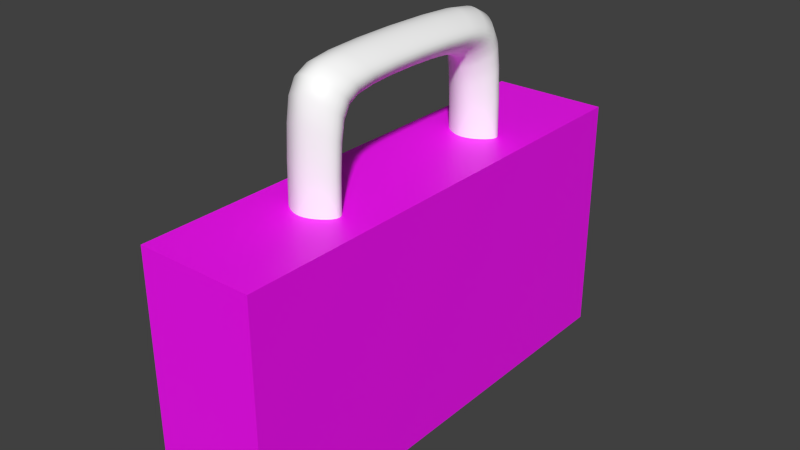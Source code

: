 # Source: medkit.blend  (saved by Blender 2.82.7; exported with 4.5.12 LTS)
import bpy
from mathutils import Matrix  # noqa: F401  (used for matrix-valued properties, if any)

bpy.ops.wm.read_factory_settings(use_empty=True)
scene = bpy.context.scene
scene.name = 'Scene'

# ---- collections
col_collection_1 = bpy.data.collections.new('Collection 1'); scene.collection.children.link(col_collection_1)

# ---- images (referenced by path relative to the original .blend; pixels are not part of the script)
import os
ASSET_DIR = os.environ.get("B2B_ASSET_DIR", "")  # directory of the original .blend (textures are referenced by path, not embedded)
HERE = os.path.dirname(os.path.abspath(__file__))  # packed textures are extracted next to this script under _unpacked/

def load_image(name, relpath, width, height, colorspace="sRGB"):
    """Load a texture the original file referenced (path relative to the .blend, or extracted next to this script)."""
    p = next((c for c in (os.path.join(HERE, relpath), os.path.join(ASSET_DIR, relpath)) if relpath and os.path.exists(c)), "")
    if p:
        img = bpy.data.images.load(p, check_existing=True)
        img.name = name
    else:  # same state as the original file: an image datablock whose file is absent (Cycles renders it pink)
        img = bpy.data.images.new(name, width, height)
        img.source = "FILE"
        img.filepath = "//" + (relpath or name)
    img.colorspace_settings.name = colorspace
    return img
img_medkit_texture_png = load_image('medkit_texture.png', 'medkit_texture.png', 1024, 1024, 'sRGB')

# ---- materials (node trees are filled in below, after node groups)
mat_material_002 = bpy.data.materials.new('Material.002')
mat_material_002.alpha_threshold = 0.0
mat_material_002.use_transparent_shadow = False
mat_material_002.specular_color = (0.2395, 0.2395, 0.2395)
mat_material_002.roughness = 0.5
mat_material_002.line_color = (0.0, 0.0, 0.0, 1.0)
mat_material_001 = bpy.data.materials.new('Material.001')
mat_material_001.alpha_threshold = 0.0
mat_material_001.use_transparent_shadow = False
mat_material_001.specular_color = (0.2395, 0.2395, 0.2395)
mat_material_001.roughness = 0.5
mat_material_001.line_color = (0.0, 0.0, 0.0, 1.0)

# ---- node groups
ng_auto_smooth = bpy.data.node_groups.new('Auto Smooth', 'GeometryNodeTree')
_s = ng_auto_smooth.interface.new_socket(name='Geometry', in_out='OUTPUT', socket_type='NodeSocketGeometry')
_s = ng_auto_smooth.interface.new_socket(name='Geometry', in_out='INPUT', socket_type='NodeSocketGeometry')
_s = ng_auto_smooth.interface.new_socket(name='Angle', in_out='INPUT', socket_type='NodeSocketFloat')
_s.subtype = 'ANGLE'
_s.min_value = 0.0
_s.max_value = 3.142
ng_auto_smooth.is_modifier = True
_N = ng_auto_smooth.nodes; _L = ng_auto_smooth.links
n0 = _N.new('NodeGroupOutput'); n0.name = 'Group Output'; n0.location = (480, -100)
n1 = _N.new('NodeGroupInput'); n1.name = 'Group Input'; n1.location = (-420, -300)
n2 = _N.new('NodeGroupInput'); n2.name = 'Group Input.001'; n2.location = (-60, -100)
n3 = _N.new('GeometryNodeSetShadeSmooth'); n3.name = 'Set Shade Smooth'; n3.location = (120, -100)
n3.domain = 'EDGE'
n4 = _N.new('GeometryNodeSetShadeSmooth'); n4.name = 'Set Shade Smooth.001'; n4.location = (300, -100)
n5 = _N.new('GeometryNodeInputMeshEdgeAngle'); n5.name = 'Edge Angle'; n5.location = (-420, -220)
n6 = _N.new('GeometryNodeInputEdgeSmooth'); n6.name = 'Is Edge Smooth'; n6.location = (-60, -160)
n7 = _N.new('GeometryNodeInputShadeSmooth'); n7.name = 'Is Face Smooth'; n7.location = (-240, -340)
n8 = _N.new('FunctionNodeBooleanMath'); n8.name = 'Boolean Math'; n8.location = (-60, -220)
n9 = _N.new('FunctionNodeCompare'); n9.name = 'Compare'; n9.location = (-240, -180)
n9.operation = 'LESS_EQUAL'
_L.new(n5.outputs[0], n9.inputs[0])
_L.new(n4.outputs[0], n0.inputs[0])
_L.new(n1.outputs[1], n9.inputs[1])
_L.new(n9.outputs[0], n8.inputs[0])
_L.new(n7.outputs[0], n8.inputs[1])
_L.new(n2.outputs[0], n3.inputs[0])
_L.new(n6.outputs[0], n3.inputs[1])
_L.new(n3.outputs[0], n4.inputs[0])
_L.new(n8.outputs[0], n3.inputs[2])
n0.is_active_output = True

# ---- material node trees
mat_material_002.use_nodes = True; mat_material_002.node_tree.nodes.clear()
_N = mat_material_002.node_tree.nodes; _L = mat_material_002.node_tree.links
n0 = _N.new('ShaderNodeOutputMaterial'); n0.name = 'Material Output'; n0.location = (588, 620)
n1 = _N.new('ShaderNodeBsdfPrincipled'); n1.name = 'Principled BSDF'; n1.location = (298, 620)
n1.distribution = 'GGX'
n1.subsurface_method = 'BURLEY'
n1.inputs[0].default_value = (1.0, 1.0, 1.0, 1.0)
n1.inputs[3].default_value = 1.45
n1.inputs[27].default_value = (0.0, 0.0, 0.0, 1.0)
n1.inputs[28].default_value = 1.0
n2 = _N.new('ShaderNodeTexImage'); n2.name = 'Image Texture'; n2.location = (8, 590)
n2.extension = 'EXTEND'
_L.new(n1.outputs[0], n0.inputs[0])
n0.is_active_output = True
mat_material_001.use_nodes = True; mat_material_001.node_tree.nodes.clear()
_N = mat_material_001.node_tree.nodes; _L = mat_material_001.node_tree.links
n0 = _N.new('ShaderNodeOutputMaterial'); n0.name = 'Material Output'; n0.location = (588, 620)
n1 = _N.new('ShaderNodeBsdfPrincipled'); n1.name = 'Principled BSDF'; n1.location = (298, 620)
n1.distribution = 'GGX'
n1.subsurface_method = 'BURLEY'
n1.inputs[3].default_value = 1.45
n1.inputs[27].default_value = (0.0, 0.0, 0.0, 1.0)
n1.inputs[28].default_value = 1.0
n2 = _N.new('ShaderNodeTexImage'); n2.name = 'Image Texture'; n2.location = (8, 590)
n2.image = img_medkit_texture_png
n2.extension = 'EXTEND'
_L.new(n1.outputs[0], n0.inputs[0])
_L.new(n2.outputs[0], n1.inputs[0])
n0.is_active_output = True

# ---- world
world_world = bpy.data.worlds.new('World'); scene.world = world_world
world_world.color = (0.05088, 0.05088, 0.05088)
world_world.use_sun_shadow = False
world_world.sun_shadow_jitter_overblur = 0.0
world_world.cycles.sampling_method = 'MANUAL'
world_world.cycles.sample_map_resolution = 256

# ---- meshes
me_plane = bpy.data.meshes.new('Plane')
me_plane.from_pydata([(0.661, -0.8076, -0.2157), (0.7496, -0.8963, -0.2157), (-0.7496, -0.8963, -0.2157), (-0.661, -0.8076, -0.2157), (0.8076, -0.661, -0.2157), (0.8963, -0.7496, -0.2157), (0.8963, 0.7496, -0.2157), (0.8076, 0.661, -0.2157), (0.8489, -1.0, 0.06459), (-0.8489, -1.0, 0.06459), (-0.8489, -1.0, -0.06459), (0.8489, -1.0, -0.06459), (1.0, -0.8489, 0.06459), (1.0, 0.8489, 0.06459), (1.0, 0.8489, -0.06459), (1.0, -0.8489, -0.06459), (-1.0, 0.8489, 0.06459), (-1.0, -0.8489, 0.06459), (-1.0, -0.8489, -0.06459), (-1.0, 0.8489, -0.06459), (-0.8076, 0.661, -0.2157), (-0.8963, 0.7496, -0.2157), (-0.8963, -0.7496, -0.2157), (-0.8076, -0.661, -0.2157), (0.661, 0.8076, -0.2157), (0.7496, 0.8963, -0.2157), (-0.7496, 0.8963, -0.2157), (-0.661, 0.8076, -0.2157), (0.8489, 1.0, 0.06459), (-0.8489, 1.0, 0.06459), (-0.8489, 1.0, -0.06459), (0.8489, 1.0, -0.06459), (0.5529, -0.7039, -0.06459), (-0.5529, -0.7039, -0.06459), (-0.5529, -0.7039, 0.06459), (0.5529, -0.7039, 0.06459), (0.7039, -0.5529, -0.06459), (0.7039, 0.5529, -0.06459), (0.7039, 0.5529, 0.06459), (0.7039, -0.5529, 0.06459), (-0.7039, 0.5529, -0.06459), (-0.7039, -0.5529, -0.06459), (-0.7039, -0.5529, 0.06459), (-0.7039, 0.5529, 0.06459), (0.5529, 0.7039, -0.06459), (-0.5529, 0.7039, -0.06459), (-0.5529, 0.7039, 0.06459), (0.5529, 0.7039, 0.06459), (0.661, -0.8076, 0.2157), (-0.661, -0.8076, 0.2157), (-0.7496, -0.8963, 0.2157), (0.7496, -0.8963, 0.2157), (0.8076, -0.661, 0.2157), (0.8076, 0.661, 0.2157), (0.8963, 0.7496, 0.2157), (0.8963, -0.7496, 0.2157), (-0.8076, 0.661, 0.2157), (-0.8076, -0.661, 0.2157), (-0.8963, -0.7496, 0.2157), (-0.8963, 0.7496, 0.2157), (0.661, 0.8076, 0.2157), (-0.661, 0.8076, 0.2157), (-0.7496, 0.8963, 0.2157), (0.7496, 0.8963, 0.2157)], [], [(0, 1, 2, 3), (4, 7, 6, 5), (8, 9, 10, 11), (12, 15, 14, 13), (16, 19, 18, 17), (20, 23, 22, 21), (24, 27, 26, 25), (28, 31, 30, 29), (32, 33, 34, 35), (36, 39, 38, 37), (40, 43, 42, 41), (44, 47, 46, 45), (48, 49, 50, 51), (52, 55, 54, 53), (56, 59, 58, 57), (60, 63, 62, 61), (4, 5, 1, 0), (11, 10, 2, 1), (22, 23, 3, 2), (33, 32, 0, 3), (15, 5, 6, 14), (25, 6, 7, 24), (37, 7, 4, 36), (51, 50, 9, 8), (17, 18, 10, 9), (15, 12, 8, 11), (55, 12, 13, 54), (28, 13, 14, 31), (59, 16, 17, 58), (22, 18, 19, 21), (30, 19, 16, 29), (27, 20, 21, 26), (41, 23, 20, 40), (31, 25, 26, 30), (45, 27, 24, 44), (63, 28, 29, 62), (41, 42, 34, 33), (49, 48, 35, 34), (39, 36, 32, 35), (44, 37, 38, 47), (53, 38, 39, 52), (57, 42, 43, 56), (46, 43, 40, 45), (61, 46, 47, 60), (57, 58, 50, 49), (55, 52, 48, 51), (60, 53, 54, 63), (62, 59, 56, 61), (5, 15, 11, 1), (18, 22, 2, 10), (25, 31, 14, 6), (21, 19, 30, 26), (36, 4, 0, 32), (23, 41, 33, 3), (37, 44, 24, 7), (20, 27, 45, 40), (12, 55, 51, 8), (58, 17, 9, 50), (54, 13, 28, 63), (62, 29, 16, 59), (52, 39, 35, 48), (57, 49, 34, 42), (60, 47, 38, 53), (56, 43, 46, 61)])
me_plane.polygons.foreach_set('use_smooth', [True] * 64)
me_plane.materials.append(mat_material_002)
me_plane.use_remesh_preserve_volume = False
me_plane.use_remesh_preserve_attributes = False
me_plane.use_mirror_vertex_groups = False
me_plane.update()
me_cube = bpy.data.meshes.new('Cube')
me_cube.from_pydata([(1.0, 1.0, -1.0), (1.0, -1.0, -1.0), (-1.0, -1.0, -1.0), (-1.0, 1.0, -1.0), (1.0, 1.0, 1.0), (1.0, -1.0, 1.0), (-1.0, -1.0, 1.0), (-1.0, 1.0, 1.0)], [], [(0, 1, 2, 3), (4, 7, 6, 5), (0, 4, 5, 1), (1, 5, 6, 2), (2, 6, 7, 3), (4, 0, 3, 7)])
_uv = me_cube.uv_layers.new(name='UVMap')
_uv.uv.foreach_set('vector', [0.8936, 0.9156, 0.953, 0.9156, 0.953, 0.975, 0.8936, 0.975, 0.8936, 0.9156, 0.953, 0.9156, 0.953, 0.975, 0.8936, 0.975, 0.0, 0.0, 1.0, 0.0, 1.0, 1.0, 0.0, 1.0, 0.8936, 0.9156, 0.953, 0.9156, 0.953, 0.975, 0.8936, 0.975, 0.0, 0.0, 1.0, 0.0, 1.0, 1.0, 0.0, 1.0, 0.8936, 0.9156, 0.953, 0.9156, 0.953, 0.975, 0.8936, 0.975])
me_cube.materials.append(mat_material_001)
me_cube.use_remesh_preserve_volume = False
me_cube.use_remesh_preserve_attributes = False
me_cube.use_mirror_vertex_groups = False
me_cube.update()

# ---- objects
ob_plane = bpy.data.objects.new('Plane', me_plane)
ob_cube = bpy.data.objects.new('Cube', me_cube)

# ---- transforms, parenting, visibility, modifiers, constraints
ob_plane.location = (0.0, 0.0, 0.6256)
ob_plane.rotation_euler = (3.423e-08, -1.571, 0.0)
ob_plane.scale = (0.2959, 0.2959, 0.2959)
ob_plane.lineart.crease_threshold = 0.0
_m = ob_plane.modifiers.new('Subsurf', 'SUBSURF')
_m.uv_smooth = 'PRESERVE_CORNERS'
_m.quality = 2
_m.levels = 0
_m.show_only_control_edges = False
_m = ob_plane.modifiers.new('Auto Smooth', 'NODES')
_m.node_group = ng_auto_smooth
_gi = [s.identifier for s in ng_auto_smooth.interface.items_tree if s.item_type == 'SOCKET' and s.in_out == 'INPUT']
_m[_gi[1]] = 1.396  # Angle
ob_cube.location = (0.0, 0.0, 0.3358)
ob_cube.scale = (0.1366, 0.5534, 0.2845)
ob_cube.lock_rotations_4d = False
ob_cube.empty_display_type = 'ARROWS'
ob_cube.lineart.crease_threshold = 0.0

# ---- collection membership
col_collection_1.objects.link(ob_plane)
col_collection_1.objects.link(ob_cube)

# ---- scene / render settings (as saved in the file)
scene.frame_start = 1; scene.frame_end = 250; scene.frame_set(1)
scene.render.engine = 'BLENDER_EEVEE_NEXT'
scene.render.image_settings.color_mode = 'RGB'
scene.render.image_settings.compression = 90
scene.render.resolution_percentage = 50
scene.render.dither_intensity = 0.0
scene.render.bake_margin = 2
scene.render.bake_bias = 0.0
scene.cycles.use_denoising = False
scene.cycles.samples = 10
scene.cycles.sampling_pattern = 'TABULATED_SOBOL'
scene.cycles.light_sampling_threshold = 0.0
scene.cycles.use_adaptive_sampling = False
scene.cycles.use_light_tree = False
scene.cycles.blur_glossy = 0.0
scene.cycles.volume_bounces = 1
scene.cycles.pixel_filter_type = 'GAUSSIAN'
scene.cycles.sample_clamp_indirect = 0.0
scene.view_settings.view_transform = 'Standard'
bpy.context.view_layer.update()

# ---- added for rendering (the .blend has no active camera and no usable light): camera, sun
cam_auto = bpy.data.cameras.new('AutoCamera')
cam_auto.lens = 50.0
cam_auto.sensor_width = 36.0
cam_auto.clip_end = 1000.0
ob_auto_camera = bpy.data.objects.new('AutoCamera', cam_auto)
scene.collection.objects.link(ob_auto_camera)
ob_auto_camera.location = (1.32703, -1.59244, 1.54807)
ob_auto_camera.rotation_euler = (1.09748, -7.21219e-08, 0.694738)
scene.camera = ob_auto_camera
light_auto_sun = bpy.data.lights.new('AutoSun', 'SUN')
light_auto_sun.energy = 3.0
light_auto_sun.angle = 0.0523599
ob_auto_sun = bpy.data.objects.new('AutoSun', light_auto_sun)
scene.collection.objects.link(ob_auto_sun)
ob_auto_sun.rotation_euler = (0.872665, 0.174533, 0.523599)
bpy.context.view_layer.update()

